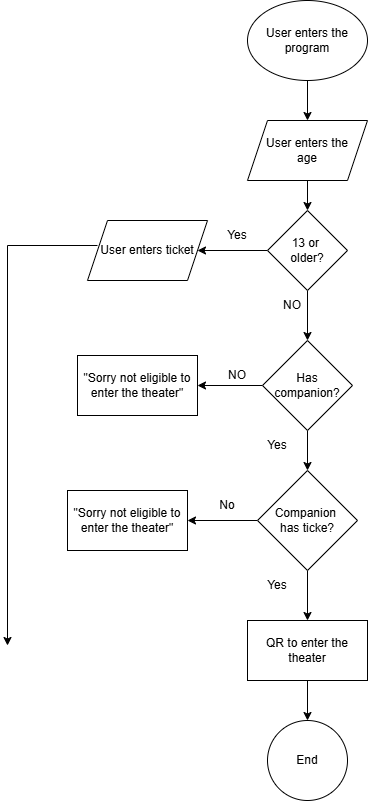

The diagram above was exported from draw.io. Its source (the exported page's mxGraphModel, read from the mxfile embedded in the PNG):
<mxGraphModel dx="2026" dy="1172" grid="1" gridSize="10" guides="1" tooltips="1" connect="1" arrows="1" fold="1" page="1" pageScale="1" pageWidth="827" pageHeight="1169" math="0" shadow="0">
  <root>
    <mxCell id="0" />
    <mxCell id="1" parent="0" />
    <mxCell id="8y2eLQmFNS9zgaEWndPI-3" edge="1" parent="1" source="8y2eLQmFNS9zgaEWndPI-1" style="edgeStyle=orthogonalEdgeStyle;rounded=0;orthogonalLoop=1;jettySize=auto;html=1;" target="8y2eLQmFNS9zgaEWndPI-2" value="">
      <mxGeometry relative="1" as="geometry" />
    </mxCell>
    <mxCell id="8y2eLQmFNS9zgaEWndPI-1" parent="1" style="ellipse;whiteSpace=wrap;html=1;" value="User enters the program" vertex="1">
      <mxGeometry height="80" width="120" x="330" y="50" as="geometry" />
    </mxCell>
    <mxCell id="8y2eLQmFNS9zgaEWndPI-5" edge="1" parent="1" source="8y2eLQmFNS9zgaEWndPI-2" style="edgeStyle=orthogonalEdgeStyle;rounded=0;orthogonalLoop=1;jettySize=auto;html=1;" target="8y2eLQmFNS9zgaEWndPI-4" value="">
      <mxGeometry relative="1" as="geometry" />
    </mxCell>
    <mxCell id="8y2eLQmFNS9zgaEWndPI-2" parent="1" style="shape=parallelogram;perimeter=parallelogramPerimeter;whiteSpace=wrap;html=1;fixedSize=1;" value="User enters the&lt;div&gt;age&lt;/div&gt;" vertex="1">
      <mxGeometry height="60" width="120" x="330" y="170" as="geometry" />
    </mxCell>
    <mxCell id="8y2eLQmFNS9zgaEWndPI-7" edge="1" parent="1" source="8y2eLQmFNS9zgaEWndPI-4" style="edgeStyle=orthogonalEdgeStyle;rounded=0;orthogonalLoop=1;jettySize=auto;html=1;" target="8y2eLQmFNS9zgaEWndPI-6" value="">
      <mxGeometry relative="1" as="geometry" />
    </mxCell>
    <mxCell id="8y2eLQmFNS9zgaEWndPI-10" edge="1" parent="1" source="8y2eLQmFNS9zgaEWndPI-4" style="edgeStyle=orthogonalEdgeStyle;rounded=0;orthogonalLoop=1;jettySize=auto;html=1;" target="8y2eLQmFNS9zgaEWndPI-9" value="">
      <mxGeometry relative="1" as="geometry" />
    </mxCell>
    <mxCell id="8y2eLQmFNS9zgaEWndPI-4" parent="1" style="rhombus;whiteSpace=wrap;html=1;" value="13 or&amp;nbsp;&lt;div&gt;older?&lt;/div&gt;" vertex="1">
      <mxGeometry height="80" width="80" x="350" y="260" as="geometry" />
    </mxCell>
    <mxCell id="8y2eLQmFNS9zgaEWndPI-28" edge="1" parent="1" style="edgeStyle=orthogonalEdgeStyle;rounded=0;orthogonalLoop=1;jettySize=auto;html=1;endArrow=classic;endFill=1;curved=0;" value="">
      <mxGeometry relative="1" as="geometry">
        <mxPoint x="180" y="295" as="sourcePoint" />
        <mxPoint x="90" y="695" as="targetPoint" />
      </mxGeometry>
    </mxCell>
    <mxCell id="8y2eLQmFNS9zgaEWndPI-6" parent="1" style="shape=parallelogram;perimeter=parallelogramPerimeter;whiteSpace=wrap;html=1;fixedSize=1;" value="User enters ticket" vertex="1">
      <mxGeometry height="60" width="120" x="170" y="270" as="geometry" />
    </mxCell>
    <mxCell id="8y2eLQmFNS9zgaEWndPI-8" parent="1" style="text;html=1;whiteSpace=wrap;strokeColor=none;fillColor=none;align=center;verticalAlign=middle;rounded=0;" value="Yes" vertex="1">
      <mxGeometry height="30" width="60" x="290" y="270" as="geometry" />
    </mxCell>
    <mxCell id="8y2eLQmFNS9zgaEWndPI-13" edge="1" parent="1" source="8y2eLQmFNS9zgaEWndPI-9" style="edgeStyle=orthogonalEdgeStyle;rounded=0;orthogonalLoop=1;jettySize=auto;html=1;" target="8y2eLQmFNS9zgaEWndPI-12" value="">
      <mxGeometry relative="1" as="geometry" />
    </mxCell>
    <mxCell id="8y2eLQmFNS9zgaEWndPI-15" edge="1" parent="1" source="8y2eLQmFNS9zgaEWndPI-9" style="edgeStyle=orthogonalEdgeStyle;rounded=0;orthogonalLoop=1;jettySize=auto;html=1;" target="8y2eLQmFNS9zgaEWndPI-14" value="">
      <mxGeometry relative="1" as="geometry" />
    </mxCell>
    <mxCell id="8y2eLQmFNS9zgaEWndPI-9" parent="1" style="rhombus;whiteSpace=wrap;html=1;" value="Has companion?" vertex="1">
      <mxGeometry height="90" width="90" x="345" y="390" as="geometry" />
    </mxCell>
    <mxCell id="8y2eLQmFNS9zgaEWndPI-11" parent="1" style="text;html=1;whiteSpace=wrap;strokeColor=none;fillColor=none;align=center;verticalAlign=middle;rounded=0;" value="NO" vertex="1">
      <mxGeometry height="30" width="60" x="345" y="340" as="geometry" />
    </mxCell>
    <mxCell id="8y2eLQmFNS9zgaEWndPI-12" parent="1" style="whiteSpace=wrap;html=1;" value="&quot;Sorry not eligible to enter the theater&quot;" vertex="1">
      <mxGeometry height="60" width="120" x="160" y="405" as="geometry" />
    </mxCell>
    <mxCell id="8y2eLQmFNS9zgaEWndPI-18" edge="1" parent="1" source="8y2eLQmFNS9zgaEWndPI-14" style="edgeStyle=orthogonalEdgeStyle;rounded=0;orthogonalLoop=1;jettySize=auto;html=1;" value="">
      <mxGeometry relative="1" as="geometry">
        <mxPoint x="270" y="570" as="targetPoint" />
      </mxGeometry>
    </mxCell>
    <mxCell id="8y2eLQmFNS9zgaEWndPI-22" edge="1" parent="1" source="8y2eLQmFNS9zgaEWndPI-14" style="edgeStyle=orthogonalEdgeStyle;rounded=0;orthogonalLoop=1;jettySize=auto;html=1;" target="8y2eLQmFNS9zgaEWndPI-21" value="">
      <mxGeometry relative="1" as="geometry" />
    </mxCell>
    <mxCell id="8y2eLQmFNS9zgaEWndPI-14" parent="1" style="rhombus;whiteSpace=wrap;html=1;" value="Companion&amp;nbsp;&lt;div&gt;has ticke?&lt;/div&gt;" vertex="1">
      <mxGeometry height="100" width="100" x="340" y="520" as="geometry" />
    </mxCell>
    <mxCell id="8y2eLQmFNS9zgaEWndPI-16" parent="1" style="text;html=1;whiteSpace=wrap;strokeColor=none;fillColor=none;align=center;verticalAlign=middle;rounded=0;" value="NO" vertex="1">
      <mxGeometry height="30" width="60" x="290" y="410" as="geometry" />
    </mxCell>
    <mxCell id="8y2eLQmFNS9zgaEWndPI-19" parent="1" style="text;html=1;whiteSpace=wrap;strokeColor=none;fillColor=none;align=center;verticalAlign=middle;rounded=0;" value="No" vertex="1">
      <mxGeometry height="30" width="60" x="280" y="540" as="geometry" />
    </mxCell>
    <mxCell id="8y2eLQmFNS9zgaEWndPI-20" parent="1" style="rounded=0;whiteSpace=wrap;html=1;" value="&quot;Sorry not eligible to enter the theater&quot;" vertex="1">
      <mxGeometry height="60" width="120" x="150" y="540" as="geometry" />
    </mxCell>
    <mxCell id="8y2eLQmFNS9zgaEWndPI-24" edge="1" parent="1" source="8y2eLQmFNS9zgaEWndPI-21" style="edgeStyle=orthogonalEdgeStyle;rounded=0;orthogonalLoop=1;jettySize=auto;html=1;" target="8y2eLQmFNS9zgaEWndPI-23" value="">
      <mxGeometry relative="1" as="geometry" />
    </mxCell>
    <mxCell id="8y2eLQmFNS9zgaEWndPI-21" parent="1" style="whiteSpace=wrap;html=1;" value="QR to enter the theater" vertex="1">
      <mxGeometry height="60" width="120" x="330" y="670" as="geometry" />
    </mxCell>
    <mxCell id="8y2eLQmFNS9zgaEWndPI-23" parent="1" style="ellipse;whiteSpace=wrap;html=1;" value="End" vertex="1">
      <mxGeometry height="80" width="80" x="350" y="770" as="geometry" />
    </mxCell>
    <mxCell id="8y2eLQmFNS9zgaEWndPI-25" parent="1" style="text;html=1;whiteSpace=wrap;strokeColor=none;fillColor=none;align=center;verticalAlign=middle;rounded=0;" value="Yes" vertex="1">
      <mxGeometry height="30" width="60" x="330" y="480" as="geometry" />
    </mxCell>
    <mxCell id="8y2eLQmFNS9zgaEWndPI-26" parent="1" style="text;html=1;whiteSpace=wrap;strokeColor=none;fillColor=none;align=center;verticalAlign=middle;rounded=0;" value="Yes" vertex="1">
      <mxGeometry height="30" width="60" x="330" y="620" as="geometry" />
    </mxCell>
  </root>
</mxGraphModel>